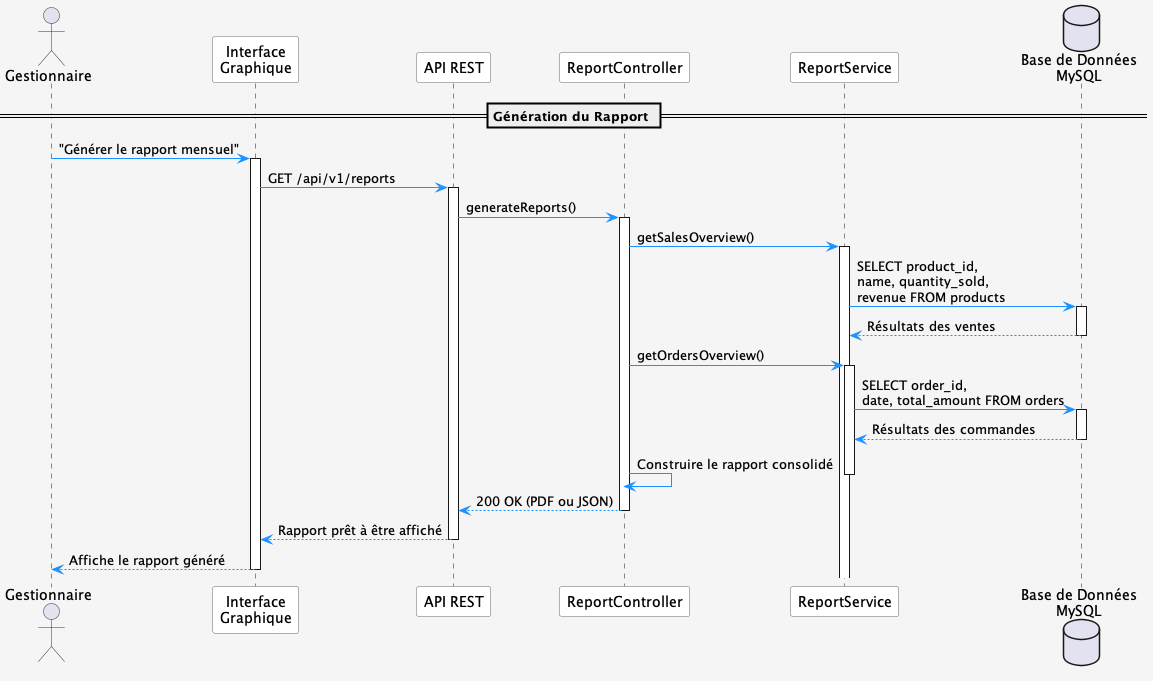

The diagram above was rendered by PlantUML. Its source (embedded in the PNG):
@startuml UC1 - Génération et consultation de rapport

' === Personnalisation visuelle ===
skinparam {
    BackgroundColor #F5F5F5
    ActorBorderColor #333
    ParticipantBackgroundColor #FFFFFF
    ParticipantBorderColor #666
    ArrowColor #1E90FF
}

actor "Gestionnaire" as ge
participant "Interface\nGraphique" as ui
participant "API REST" as api
participant "ReportController" as controller
participant "ReportService" as service
database "Base de Données\nMySQL" as db

== Génération du Rapport ==

ge -> ui : "Générer le rapport mensuel"
activate ui

ui -> api : GET /api/v1/reports
activate api

api -> controller : generateReports()
activate controller

controller -> service : getSalesOverview()
activate service

service -> db : SELECT product_id,\nname, quantity_sold,\nrevenue FROM products
activate db
db --> service : Résultats des ventes
deactivate db

controller -> service : getOrdersOverview()
activate service

service -> db : SELECT order_id,\ndate, total_amount FROM orders
activate db
db --> service : Résultats des commandes
deactivate db

controller -> controller : Construire le rapport consolidé
deactivate service

controller --> api : 200 OK (PDF ou JSON)
deactivate controller

api --> ui : Rapport prêt à être affiché
deactivate api

ui --> ge : Affiche le rapport généré
deactivate ui

@enduml